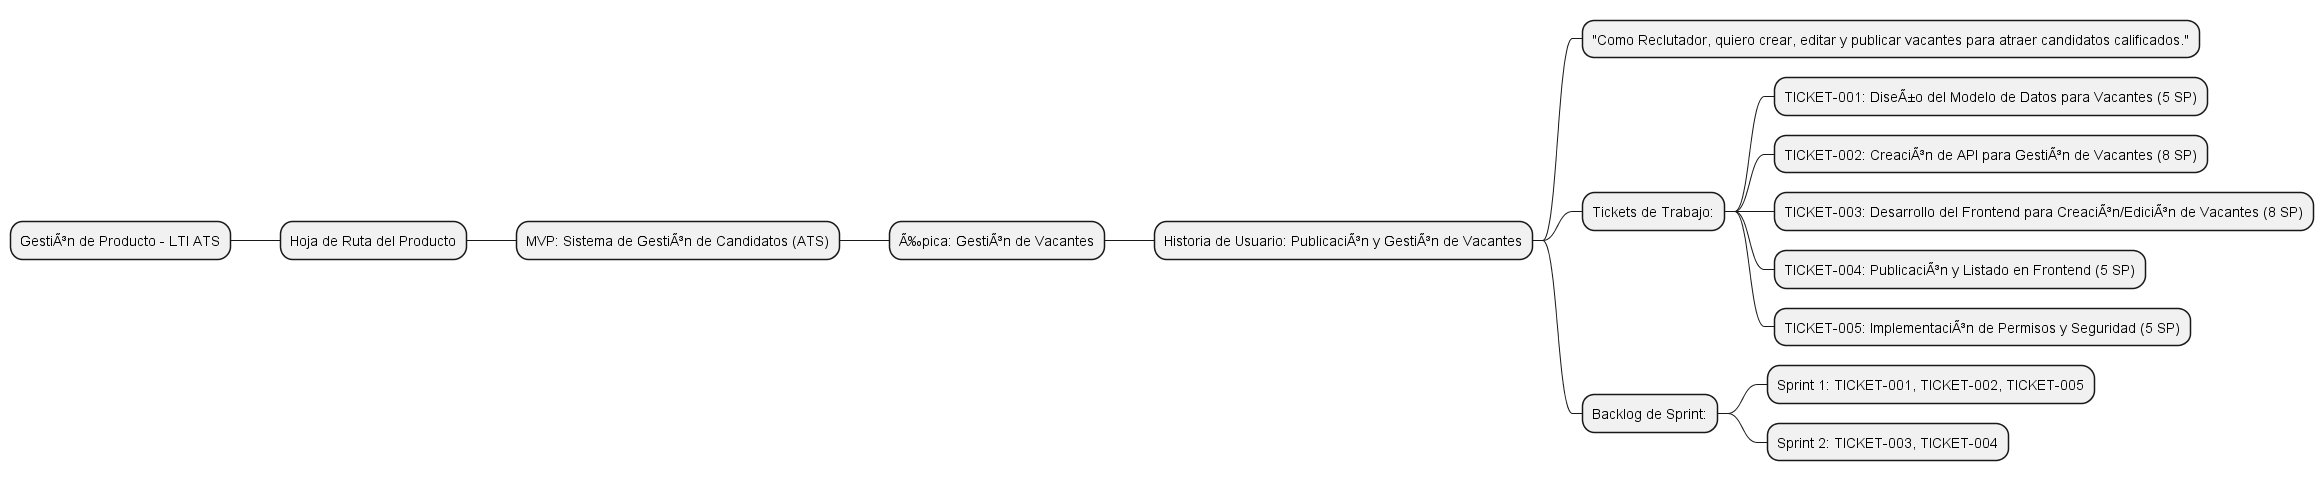

The diagram above was rendered by PlantUML. Its source (embedded in the PNG):
@startmindmap
* GestiÃ³n de Producto - LTI ATS
** Hoja de Ruta del Producto
*** MVP: Sistema de GestiÃ³n de Candidatos (ATS)
**** Ã‰pica: GestiÃ³n de Vacantes
***** Historia de Usuario: PublicaciÃ³n y GestiÃ³n de Vacantes
****** "Como Reclutador, quiero crear, editar y publicar vacantes para atraer candidatos calificados."
****** Tickets de Trabajo:
******* TICKET-001: DiseÃ±o del Modelo de Datos para Vacantes (5 SP)
******* TICKET-002: CreaciÃ³n de API para GestiÃ³n de Vacantes (8 SP)
******* TICKET-003: Desarrollo del Frontend para CreaciÃ³n/EdiciÃ³n de Vacantes (8 SP)
******* TICKET-004: PublicaciÃ³n y Listado en Frontend (5 SP)
******* TICKET-005: ImplementaciÃ³n de Permisos y Seguridad (5 SP)
****** Backlog de Sprint:
******* Sprint 1: TICKET-001, TICKET-002, TICKET-005
******* Sprint 2: TICKET-003, TICKET-004
@endmindmap